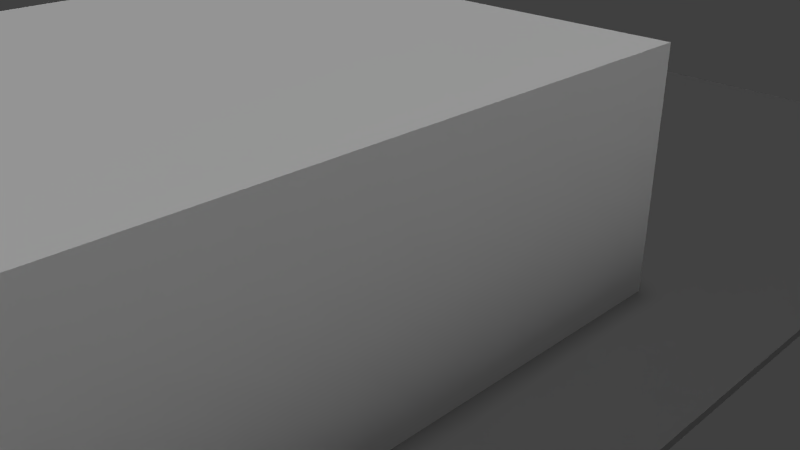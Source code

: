 # Source: 30_safety_first_outlet_plugs.blend  (saved by Blender 2.76.0; exported with 4.5.12 LTS)
import bpy
from mathutils import Matrix  # noqa: F401  (used for matrix-valued properties, if any)

bpy.ops.wm.read_factory_settings(use_empty=True)
scene = bpy.context.scene
scene.name = 'Scene'

# ---- collections
col_collection_1 = bpy.data.collections.new('Collection 1'); scene.collection.children.link(col_collection_1)

# ---- materials (node trees are filled in below, after node groups)
mat_material_004 = bpy.data.materials.new('Material.004')
mat_material_004.alpha_threshold = 0.0
mat_material_004.use_transparent_shadow = False
mat_material_004.roughness = 0.5
mat_material_003 = bpy.data.materials.new('Material.003')
mat_material_003.alpha_threshold = 0.0
mat_material_003.use_transparent_shadow = False
mat_material_003.diffuse_color = (0.1448, 0.1448, 0.1448, 1.0)
mat_material_003.roughness = 0.5
mat_material_003.specular_intensity = 0.01961

# ---- material node trees

# ---- world
world_world = bpy.data.worlds.new('World'); scene.world = world_world
world_world.color = (0.05088, 0.05088, 0.05088)
world_world.use_sun_shadow = False
world_world.sun_shadow_jitter_overblur = 0.0
world_world.cycles.sampling_method = 'MANUAL'
world_world.cycles.sample_map_resolution = 256

# ---- cameras
cam_camera = bpy.data.cameras.new('Camera')
cam_camera.clip_end = 100.0
cam_camera.lens = 35.0
cam_camera.sensor_width = 32.0
cam_camera.sensor_height = 18.0
cam_camera.ortho_scale = 7.314
cam_camera.dof.focus_distance = 0.0
cam_camera.dof.aperture_fstop = 128.0

# ---- lights
light_hemi_001 = bpy.data.lights.new('Hemi.001', 'SUN')
light_hemi_001.transmission_factor = 0.0
light_hemi_001.angle = 0.1993
light_hemi_001.energy = 1.0
light_hemi_001.shadow_buffer_clip_start = 0.5
light_hemi_001.shadow_soft_size = 0.1
light_hemi_001.shadow_cascade_max_distance = 1000.0
light_hemi_001.cycles.use_multiple_importance_sampling = False
light_point_001 = bpy.data.lights.new('Point.001', 'POINT')
light_point_001.transmission_factor = 0.0
light_point_001.energy = 100.0
light_point_001.shadow_buffer_clip_start = 0.5
light_point_001.shadow_soft_size = 10.0
light_point_001.shadow_maximum_resolution = 0.006
light_point_001.use_absolute_resolution = True
light_point_001.cycles.use_multiple_importance_sampling = False
light_point = bpy.data.lights.new('Point', 'POINT')
light_point.transmission_factor = 0.0
light_point.energy = 100.0
light_point.shadow_buffer_clip_start = 0.5
light_point.shadow_soft_size = 10.0
light_point.shadow_maximum_resolution = 0.006
light_point.use_absolute_resolution = True
light_point.cycles.use_multiple_importance_sampling = False
light_hemi = bpy.data.lights.new('Hemi', 'SUN')
light_hemi.transmission_factor = 0.0
light_hemi.angle = 2.942
light_hemi.energy = 1.0
light_hemi.shadow_buffer_clip_start = 0.5
light_hemi.shadow_soft_size = 10.0
light_hemi.shadow_cascade_max_distance = 1000.0
light_hemi.cycles.use_multiple_importance_sampling = False

# ---- meshes
me_cube_002 = bpy.data.meshes.new('Cube.002')
me_cube_002.from_pydata([(-100.0, -100.0, -100.0), (-100.0, -100.0, 100.0), (-100.0, 100.0, -100.0), (-100.0, 100.0, 100.0), (100.0, -100.0, -100.0), (100.0, -100.0, 100.0), (100.0, 100.0, -100.0), (100.0, 100.0, 100.0), (-131.7, -186.0, -103.3), (-131.7, -186.0, -96.67), (-131.7, 306.3, -103.3), (-131.7, 306.3, -96.67), (151.4, -186.0, -103.3), (151.4, -186.0, -96.67), (102.2, 306.3, -103.3), (151.4, 263.8, -103.3), (102.4, 306.3, -96.67), (151.4, 265.7, -96.67)], [], [(1, 3, 2, 0), (3, 7, 6, 2), (7, 5, 4, 6), (5, 1, 0, 4), (0, 2, 6, 4), (5, 7, 3, 1), (9, 11, 10, 8), (13, 9, 8, 12), (13, 17, 16, 11, 9), (8, 10, 14, 15, 12), (11, 16, 14, 10), (17, 13, 12, 15)])
me_cube_002.polygons.foreach_set('material_index', [0, 0, 0, 0, 0, 0, 1, 1, 1, 1, 1, 1])
_uv = me_cube_002.uv_layers.new(name='UVMap')
_uv.uv.foreach_set('vector', [0.561, 0.7855, 0.5166, 0.6184, 0.4524, 0.6355, 0.4968, 0.8026, 0.5195, 0.6335, 0.5525, 0.7621, 0.4931, 0.7773, 0.4602, 0.6487, 0.5607, 0.3322, 0.5712, 0.177, 0.6309, 0.181, 0.6204, 0.3362, 0.5681, 0.2902, 0.5794, 0.1885, 0.6263, 0.1937, 0.6151, 0.2954, 0.0, 0.0, 0.0, 0.0, 0.0, 0.0, 0.0, 0.0, 0.2553, 0.5103, 0.2553, 0.7336, 0.06921, 0.7336, 0.06921, 0.5103, 0.0, 0.0, 0.0, 0.0, 0.0, 0.0, 0.0, 0.0, 0.5181, 0.4661, 0.3141, 0.4678, 0.3141, 0.466, 0.5181, 0.4643, 0.301, 0.4192, 0.2946, 0.9091, 0.2497, 0.9526, 0.03817, 0.9499, 0.04514, 0.4158, 0.968, 0.4375, 0.9636, 0.9622, 0.7559, 0.9605, 0.7126, 0.9149, 0.7166, 0.4354, 0.0, 0.0, 0.0, 0.0, 0.0, 0.0, 0.0, 0.0, 0.0, 0.0, 0.0, 0.0, 0.0, 0.0, 0.0, 0.0])
me_cube_002.materials.append(mat_material_004)
me_cube_002.materials.append(mat_material_003)
me_cube_002.use_remesh_preserve_volume = False
me_cube_002.use_remesh_preserve_attributes = False
me_cube_002.use_mirror_vertex_groups = False
me_cube_002.update()

# ---- objects
ob_30_safety_first_outlet_plugs = bpy.data.objects.new('30_safety_first_outlet_plugs', me_cube_002)
ob_hemi_001 = bpy.data.objects.new('Hemi.001', light_hemi_001)
ob_point_001 = bpy.data.objects.new('Point.001', light_point_001)
ob_point = bpy.data.objects.new('Point', light_point)
ob_hemi = bpy.data.objects.new('Hemi', light_hemi)
ob_camera = bpy.data.objects.new('Camera', cam_camera)

# ---- transforms, parenting, visibility, modifiers, constraints
ob_30_safety_first_outlet_plugs.location = (-0.3207, -2.345, 1.5)
ob_30_safety_first_outlet_plugs.scale = (0.0325, 0.039, 0.015)
ob_30_safety_first_outlet_plugs.lineart.crease_threshold = 0.0
ob_hemi_001.location = (28.08, 0.0, -42.51)
ob_hemi_001.lineart.crease_threshold = 0.0
ob_point_001.location = (11.4, 0.0, 4.922)
ob_point_001.lineart.crease_threshold = 0.0
ob_point.location = (0.0, 0.0, -8.828)
ob_point.lineart.crease_threshold = 0.0
ob_hemi.location = (-1.083, 12.21, 5.811)
ob_hemi.rotation_euler = (3.142, -0.0, 0.0)
ob_hemi.lineart.crease_threshold = 0.0
ob_camera.location = (7.481, -6.508, 5.344)
ob_camera.rotation_euler = (1.109, 0.01082, 0.8149)
ob_camera.lock_rotations_4d = False
ob_camera.empty_display_type = 'ARROWS'
ob_camera.color = (0.0, 0.0, 0.0, 0.0)
ob_camera.display_type = 'WIRE'
ob_camera.lineart.crease_threshold = 0.0

# ---- collection membership
col_collection_1.objects.link(ob_30_safety_first_outlet_plugs)
col_collection_1.objects.link(ob_hemi_001)
col_collection_1.objects.link(ob_point_001)
col_collection_1.objects.link(ob_point)
col_collection_1.objects.link(ob_hemi)
col_collection_1.objects.link(ob_camera)

# ---- scene / render settings (as saved in the file)
scene.camera = ob_camera
scene.frame_start = 1; scene.frame_end = 250; scene.frame_set(1)
scene.render.engine = 'BLENDER_EEVEE_NEXT'
scene.render.resolution_percentage = 50
scene.render.dither_intensity = 0.0
scene.cycles.use_denoising = False
scene.cycles.samples = 10
scene.cycles.sampling_pattern = 'TABULATED_SOBOL'
scene.cycles.light_sampling_threshold = 0.0
scene.cycles.use_adaptive_sampling = False
scene.cycles.use_light_tree = False
scene.cycles.blur_glossy = 0.0
scene.cycles.pixel_filter_type = 'GAUSSIAN'
scene.cycles.sample_clamp_indirect = 0.0
scene.view_settings.view_transform = 'Standard'
scene.unit_settings.scale_length = 0.01
bpy.context.view_layer.update()
